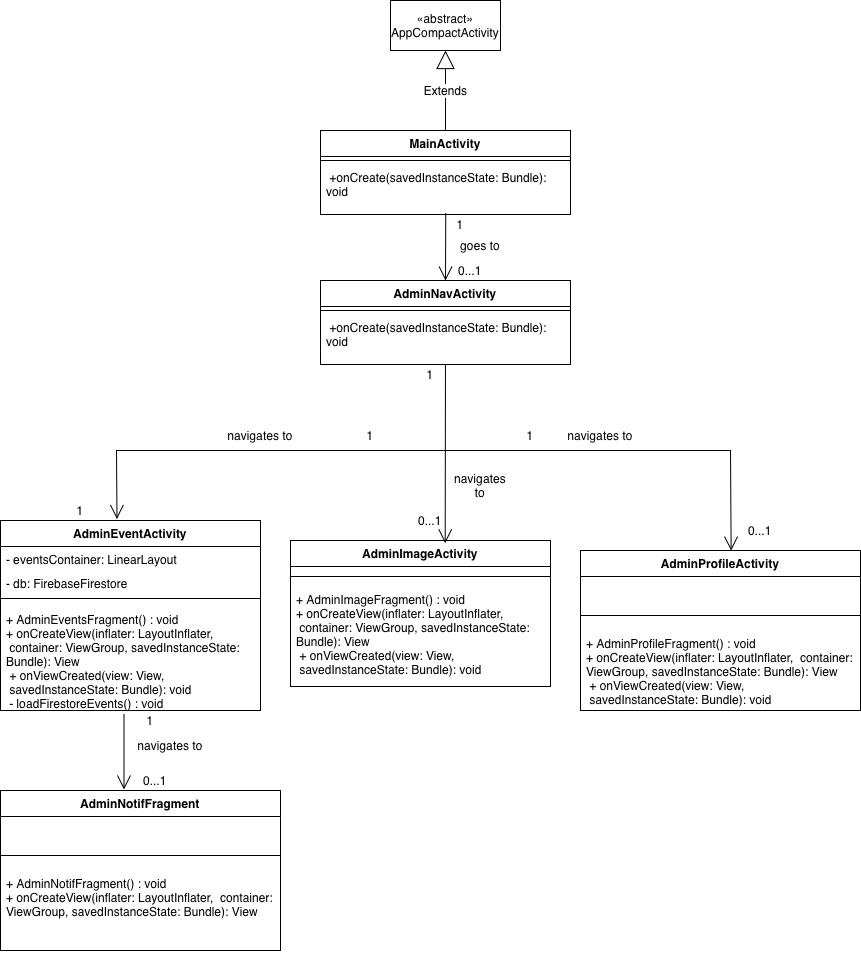

The diagram above was exported from draw.io. Its source (the exported page's mxGraphModel, read from the mxfile embedded in the PNG):
<mxGraphModel dx="946" dy="1752" grid="1" gridSize="10" guides="1" tooltips="1" connect="1" arrows="1" fold="1" page="1" pageScale="1" pageWidth="850" pageHeight="1100" math="0" shadow="0">
  <root>
    <mxCell id="0" />
    <mxCell id="1" parent="0" />
    <mxCell id="L9INcTYI87cwiFGCjoyV-1" value="AdminNavActivity" style="swimlane;fontStyle=1;align=center;verticalAlign=top;childLayout=stackLayout;horizontal=1;startSize=26;horizontalStack=0;resizeParent=1;resizeParentMax=0;resizeLast=0;collapsible=1;marginBottom=0;whiteSpace=wrap;html=1;" parent="1" vertex="1">
      <mxGeometry x="340" y="190" width="250" height="84" as="geometry" />
    </mxCell>
    <mxCell id="L9INcTYI87cwiFGCjoyV-3" value="" style="line;strokeWidth=1;fillColor=none;align=left;verticalAlign=middle;spacingTop=-1;spacingLeft=3;spacingRight=3;rotatable=0;labelPosition=right;points=[];portConstraint=eastwest;strokeColor=inherit;" parent="L9INcTYI87cwiFGCjoyV-1" vertex="1">
      <mxGeometry y="26" width="250" height="8" as="geometry" />
    </mxCell>
    <mxCell id="L9INcTYI87cwiFGCjoyV-4" value="&amp;nbsp;+onCreate(savedInstanceState: Bundle): void" style="text;strokeColor=none;fillColor=none;align=left;verticalAlign=top;spacingLeft=4;spacingRight=4;overflow=hidden;rotatable=0;points=[[0,0.5],[1,0.5]];portConstraint=eastwest;whiteSpace=wrap;html=1;" parent="L9INcTYI87cwiFGCjoyV-1" vertex="1">
      <mxGeometry y="34" width="250" height="50" as="geometry" />
    </mxCell>
    <mxCell id="L9INcTYI87cwiFGCjoyV-5" value="AdminEventActivity" style="swimlane;fontStyle=1;align=center;verticalAlign=top;childLayout=stackLayout;horizontal=1;startSize=26;horizontalStack=0;resizeParent=1;resizeParentMax=0;resizeLast=0;collapsible=1;marginBottom=0;whiteSpace=wrap;html=1;" parent="1" vertex="1">
      <mxGeometry x="20" y="430" width="260" height="190" as="geometry" />
    </mxCell>
    <mxCell id="L9INcTYI87cwiFGCjoyV-19" value="- eventsContainer: LinearLayout" style="text;strokeColor=none;fillColor=none;align=left;verticalAlign=top;spacingLeft=4;spacingRight=4;overflow=hidden;rotatable=0;points=[[0,0.5],[1,0.5]];portConstraint=eastwest;whiteSpace=wrap;html=1;" parent="L9INcTYI87cwiFGCjoyV-5" vertex="1">
      <mxGeometry y="26" width="260" height="24" as="geometry" />
    </mxCell>
    <mxCell id="L9INcTYI87cwiFGCjoyV-22" value="- db: FirebaseFirestore" style="text;strokeColor=none;fillColor=none;align=left;verticalAlign=top;spacingLeft=4;spacingRight=4;overflow=hidden;rotatable=0;points=[[0,0.5],[1,0.5]];portConstraint=eastwest;whiteSpace=wrap;html=1;" parent="L9INcTYI87cwiFGCjoyV-5" vertex="1">
      <mxGeometry y="50" width="260" height="20" as="geometry" />
    </mxCell>
    <mxCell id="L9INcTYI87cwiFGCjoyV-7" value="" style="line;strokeWidth=1;fillColor=none;align=left;verticalAlign=middle;spacingTop=-1;spacingLeft=3;spacingRight=3;rotatable=0;labelPosition=right;points=[];portConstraint=eastwest;strokeColor=inherit;" parent="L9INcTYI87cwiFGCjoyV-5" vertex="1">
      <mxGeometry y="70" width="260" height="16" as="geometry" />
    </mxCell>
    <mxCell id="L9INcTYI87cwiFGCjoyV-8" value="+ AdminEventsFragment() : void&lt;div&gt;+ onCreateView(inflater: LayoutInflater, &amp;nbsp;container: ViewGroup, savedInstanceState: Bundle): View&amp;nbsp;&lt;br&gt;&amp;nbsp;+ onViewCreated(view: View, &amp;nbsp;savedInstanceState: Bundle): void&lt;/div&gt;&lt;div&gt;&amp;nbsp;- loadFirestoreEvents() : void &amp;nbsp;&amp;nbsp;&lt;br&gt;&lt;/div&gt;" style="text;strokeColor=none;fillColor=none;align=left;verticalAlign=top;spacingLeft=4;spacingRight=4;overflow=hidden;rotatable=0;points=[[0,0.5],[1,0.5]];portConstraint=eastwest;whiteSpace=wrap;html=1;" parent="L9INcTYI87cwiFGCjoyV-5" vertex="1">
      <mxGeometry y="86" width="260" height="104" as="geometry" />
    </mxCell>
    <mxCell id="L9INcTYI87cwiFGCjoyV-10" value="AdminImageActivity" style="swimlane;fontStyle=1;align=center;verticalAlign=top;childLayout=stackLayout;horizontal=1;startSize=26;horizontalStack=0;resizeParent=1;resizeParentMax=0;resizeLast=0;collapsible=1;marginBottom=0;whiteSpace=wrap;html=1;" parent="1" vertex="1">
      <mxGeometry x="310" y="450" width="260" height="146" as="geometry">
        <mxRectangle x="310" y="450" width="150" height="30" as="alternateBounds" />
      </mxGeometry>
    </mxCell>
    <mxCell id="L9INcTYI87cwiFGCjoyV-11" value="" style="line;strokeWidth=1;fillColor=none;align=left;verticalAlign=middle;spacingTop=-1;spacingLeft=3;spacingRight=3;rotatable=0;labelPosition=right;points=[];portConstraint=eastwest;strokeColor=inherit;" parent="L9INcTYI87cwiFGCjoyV-10" vertex="1">
      <mxGeometry y="26" width="260" height="20" as="geometry" />
    </mxCell>
    <mxCell id="L9INcTYI87cwiFGCjoyV-12" value="+ AdminImageFragment() : void&lt;div&gt;+ onCreateView(inflater: LayoutInflater, &amp;nbsp;container: ViewGroup, savedInstanceState: Bundle): View&amp;nbsp;&lt;br&gt;&amp;nbsp;+ onViewCreated(view: View, &amp;nbsp;savedInstanceState: Bundle): void&lt;/div&gt;" style="text;strokeColor=none;fillColor=none;align=left;verticalAlign=top;spacingLeft=4;spacingRight=4;overflow=hidden;rotatable=0;points=[[0,0.5],[1,0.5]];portConstraint=eastwest;whiteSpace=wrap;html=1;" parent="L9INcTYI87cwiFGCjoyV-10" vertex="1">
      <mxGeometry y="46" width="260" height="100" as="geometry" />
    </mxCell>
    <mxCell id="L9INcTYI87cwiFGCjoyV-13" value="AdminProfileActivity" style="swimlane;fontStyle=1;align=center;verticalAlign=top;childLayout=stackLayout;horizontal=1;startSize=26;horizontalStack=0;resizeParent=1;resizeParentMax=0;resizeLast=0;collapsible=1;marginBottom=0;whiteSpace=wrap;html=1;" parent="1" vertex="1">
      <mxGeometry x="600" y="460" width="280" height="160" as="geometry" />
    </mxCell>
    <mxCell id="L9INcTYI87cwiFGCjoyV-21" value="&amp;nbsp;" style="text;strokeColor=none;fillColor=none;align=left;verticalAlign=top;spacingLeft=4;spacingRight=4;overflow=hidden;rotatable=0;points=[[0,0.5],[1,0.5]];portConstraint=eastwest;whiteSpace=wrap;html=1;" parent="L9INcTYI87cwiFGCjoyV-13" vertex="1">
      <mxGeometry y="26" width="280" height="24" as="geometry" />
    </mxCell>
    <mxCell id="L9INcTYI87cwiFGCjoyV-14" value="" style="line;strokeWidth=1;fillColor=none;align=left;verticalAlign=middle;spacingTop=-1;spacingLeft=3;spacingRight=3;rotatable=0;labelPosition=right;points=[];portConstraint=eastwest;strokeColor=inherit;" parent="L9INcTYI87cwiFGCjoyV-13" vertex="1">
      <mxGeometry y="50" width="280" height="30" as="geometry" />
    </mxCell>
    <mxCell id="L9INcTYI87cwiFGCjoyV-15" value="+ AdminProfileFragment() : void &amp;nbsp; &amp;nbsp; &amp;nbsp; &amp;nbsp; &amp;nbsp; &amp;nbsp; &amp;nbsp; &amp;nbsp; &amp;nbsp; &amp;nbsp; &amp;nbsp; &amp;nbsp; &amp;nbsp;&lt;br&gt;+ onCreateView(inflater: LayoutInflater, &amp;nbsp;container: ViewGroup, savedInstanceState: Bundle): View&amp;nbsp;&lt;br&gt;&amp;nbsp;+ onViewCreated(view: View, &amp;nbsp;savedInstanceState: Bundle): void" style="text;strokeColor=none;fillColor=none;align=left;verticalAlign=top;spacingLeft=4;spacingRight=4;overflow=hidden;rotatable=0;points=[[0,0.5],[1,0.5]];portConstraint=eastwest;whiteSpace=wrap;html=1;" parent="L9INcTYI87cwiFGCjoyV-13" vertex="1">
      <mxGeometry y="80" width="280" height="80" as="geometry" />
    </mxCell>
    <mxCell id="L9INcTYI87cwiFGCjoyV-16" value="«abstract»&lt;br&gt;&lt;p style=&quot;margin: 0px; font-style: normal; font-variant-caps: normal; font-stretch: normal; line-height: normal; font-size-adjust: none; font-kerning: auto; font-variant-alternates: normal; font-variant-ligatures: normal; font-variant-numeric: normal; font-variant-east-asian: normal; font-variant-position: normal; font-variant-emoji: normal; font-feature-settings: normal; font-optical-sizing: auto; font-variation-settings: normal;&quot;&gt;AppCompactActivity&lt;/p&gt;" style="html=1;whiteSpace=wrap;" parent="1" vertex="1">
      <mxGeometry x="410" y="-90" width="110" height="50" as="geometry" />
    </mxCell>
    <mxCell id="L9INcTYI87cwiFGCjoyV-17" value="Extends" style="endArrow=block;endSize=16;endFill=0;html=1;rounded=0;fontSize=12;curved=1;entryX=0.5;entryY=1;entryDx=0;entryDy=0;exitX=0.5;exitY=0;exitDx=0;exitDy=0;" parent="1" source="L9INcTYI87cwiFGCjoyV-73" target="L9INcTYI87cwiFGCjoyV-16" edge="1">
      <mxGeometry width="160" relative="1" as="geometry">
        <mxPoint x="475" y="30" as="sourcePoint" />
        <mxPoint x="765" y="50" as="targetPoint" />
      </mxGeometry>
    </mxCell>
    <mxCell id="L9INcTYI87cwiFGCjoyV-23" value="" style="endArrow=open;endFill=1;endSize=12;html=1;rounded=0;fontSize=12;curved=1;entryX=0.595;entryY=0.019;entryDx=0;entryDy=0;entryPerimeter=0;" parent="1" source="L9INcTYI87cwiFGCjoyV-4" target="L9INcTYI87cwiFGCjoyV-10" edge="1">
      <mxGeometry width="160" relative="1" as="geometry">
        <mxPoint x="270" y="410" as="sourcePoint" />
        <mxPoint x="430" y="410" as="targetPoint" />
      </mxGeometry>
    </mxCell>
    <mxCell id="L9INcTYI87cwiFGCjoyV-26" value="" style="endArrow=open;endFill=1;endSize=12;html=1;rounded=0;fontSize=12;curved=0;entryX=0.538;entryY=0.001;entryDx=0;entryDy=0;entryPerimeter=0;" parent="1" target="L9INcTYI87cwiFGCjoyV-13" edge="1">
      <mxGeometry width="160" relative="1" as="geometry">
        <mxPoint x="460" y="360" as="sourcePoint" />
        <mxPoint x="610" y="350" as="targetPoint" />
        <Array as="points">
          <mxPoint x="750" y="360" />
        </Array>
      </mxGeometry>
    </mxCell>
    <mxCell id="L9INcTYI87cwiFGCjoyV-27" value="" style="endArrow=open;endFill=1;endSize=12;html=1;rounded=0;fontSize=12;curved=0;entryX=0.448;entryY=-0.008;entryDx=0;entryDy=0;entryPerimeter=0;" parent="1" target="L9INcTYI87cwiFGCjoyV-5" edge="1">
      <mxGeometry width="160" relative="1" as="geometry">
        <mxPoint x="470" y="360" as="sourcePoint" />
        <mxPoint x="300" y="485" as="targetPoint" />
        <Array as="points">
          <mxPoint x="136" y="360" />
        </Array>
      </mxGeometry>
    </mxCell>
    <mxCell id="L9INcTYI87cwiFGCjoyV-28" value="navigates to" style="text;html=1;whiteSpace=wrap;strokeColor=none;fillColor=none;align=center;verticalAlign=middle;rounded=0;" parent="1" vertex="1">
      <mxGeometry x="470" y="380" width="60" height="30" as="geometry" />
    </mxCell>
    <mxCell id="L9INcTYI87cwiFGCjoyV-31" value="navigates to" style="text;html=1;whiteSpace=wrap;strokeColor=none;fillColor=none;align=center;verticalAlign=middle;rounded=0;" parent="1" vertex="1">
      <mxGeometry x="580" y="330" width="80" height="30" as="geometry" />
    </mxCell>
    <mxCell id="L9INcTYI87cwiFGCjoyV-32" value="navigates to" style="text;html=1;whiteSpace=wrap;strokeColor=none;fillColor=none;align=center;verticalAlign=middle;rounded=0;" parent="1" vertex="1">
      <mxGeometry x="240" y="330" width="80" height="30" as="geometry" />
    </mxCell>
    <mxCell id="L9INcTYI87cwiFGCjoyV-33" value="1" style="text;html=1;whiteSpace=wrap;strokeColor=none;fillColor=none;align=center;verticalAlign=middle;rounded=0;" parent="1" vertex="1">
      <mxGeometry x="530" y="335" width="40" height="20" as="geometry" />
    </mxCell>
    <mxCell id="L9INcTYI87cwiFGCjoyV-34" value="0...1" style="text;html=1;whiteSpace=wrap;strokeColor=none;fillColor=none;align=center;verticalAlign=middle;rounded=0;" parent="1" vertex="1">
      <mxGeometry x="760" y="430" width="40" height="20" as="geometry" />
    </mxCell>
    <mxCell id="L9INcTYI87cwiFGCjoyV-36" value="1" style="text;html=1;whiteSpace=wrap;strokeColor=none;fillColor=none;align=center;verticalAlign=middle;rounded=0;" parent="1" vertex="1">
      <mxGeometry x="370" y="335" width="40" height="20" as="geometry" />
    </mxCell>
    <mxCell id="L9INcTYI87cwiFGCjoyV-37" value="1" style="text;html=1;whiteSpace=wrap;strokeColor=none;fillColor=none;align=center;verticalAlign=middle;rounded=0;" parent="1" vertex="1">
      <mxGeometry x="80" y="410" width="40" height="20" as="geometry" />
    </mxCell>
    <mxCell id="L9INcTYI87cwiFGCjoyV-38" value="0...1" style="text;html=1;whiteSpace=wrap;strokeColor=none;fillColor=none;align=center;verticalAlign=middle;rounded=0;" parent="1" vertex="1">
      <mxGeometry x="430" y="420" width="40" height="20" as="geometry" />
    </mxCell>
    <mxCell id="L9INcTYI87cwiFGCjoyV-40" value="1" style="text;html=1;whiteSpace=wrap;strokeColor=none;fillColor=none;align=center;verticalAlign=middle;rounded=0;" parent="1" vertex="1">
      <mxGeometry x="430" y="274" width="40" height="20" as="geometry" />
    </mxCell>
    <mxCell id="L9INcTYI87cwiFGCjoyV-65" value="AdminNotifFragment" style="swimlane;fontStyle=1;align=center;verticalAlign=top;childLayout=stackLayout;horizontal=1;startSize=26;horizontalStack=0;resizeParent=1;resizeParentMax=0;resizeLast=0;collapsible=1;marginBottom=0;whiteSpace=wrap;html=1;" parent="1" vertex="1">
      <mxGeometry x="20" y="700" width="280" height="160" as="geometry" />
    </mxCell>
    <mxCell id="L9INcTYI87cwiFGCjoyV-66" value="&amp;nbsp;" style="text;strokeColor=none;fillColor=none;align=left;verticalAlign=top;spacingLeft=4;spacingRight=4;overflow=hidden;rotatable=0;points=[[0,0.5],[1,0.5]];portConstraint=eastwest;whiteSpace=wrap;html=1;" parent="L9INcTYI87cwiFGCjoyV-65" vertex="1">
      <mxGeometry y="26" width="280" height="24" as="geometry" />
    </mxCell>
    <mxCell id="L9INcTYI87cwiFGCjoyV-67" value="" style="line;strokeWidth=1;fillColor=none;align=left;verticalAlign=middle;spacingTop=-1;spacingLeft=3;spacingRight=3;rotatable=0;labelPosition=right;points=[];portConstraint=eastwest;strokeColor=inherit;" parent="L9INcTYI87cwiFGCjoyV-65" vertex="1">
      <mxGeometry y="50" width="280" height="30" as="geometry" />
    </mxCell>
    <mxCell id="L9INcTYI87cwiFGCjoyV-68" value="+ AdminNotifFragment() : void &amp;nbsp; &amp;nbsp; &amp;nbsp; &amp;nbsp; &amp;nbsp; &amp;nbsp; &amp;nbsp; &amp;nbsp; &amp;nbsp; &amp;nbsp; &amp;nbsp; &amp;nbsp; &amp;nbsp;&lt;br&gt;+ onCreateView(inflater: LayoutInflater, &amp;nbsp;container: ViewGroup, savedInstanceState: Bundle): View&amp;nbsp;" style="text;strokeColor=none;fillColor=none;align=left;verticalAlign=top;spacingLeft=4;spacingRight=4;overflow=hidden;rotatable=0;points=[[0,0.5],[1,0.5]];portConstraint=eastwest;whiteSpace=wrap;html=1;" parent="L9INcTYI87cwiFGCjoyV-65" vertex="1">
      <mxGeometry y="80" width="280" height="80" as="geometry" />
    </mxCell>
    <mxCell id="L9INcTYI87cwiFGCjoyV-69" value="" style="endArrow=open;endFill=1;endSize=12;html=1;rounded=0;fontSize=12;curved=1;exitX=0.475;exitY=1.036;exitDx=0;exitDy=0;exitPerimeter=0;entryX=0.441;entryY=-0.006;entryDx=0;entryDy=0;entryPerimeter=0;" parent="1" source="L9INcTYI87cwiFGCjoyV-8" target="L9INcTYI87cwiFGCjoyV-65" edge="1">
      <mxGeometry width="160" relative="1" as="geometry">
        <mxPoint x="290" y="650" as="sourcePoint" />
        <mxPoint x="145" y="698" as="targetPoint" />
      </mxGeometry>
    </mxCell>
    <mxCell id="L9INcTYI87cwiFGCjoyV-70" value="0...1" style="text;html=1;whiteSpace=wrap;strokeColor=none;fillColor=none;align=center;verticalAlign=middle;rounded=0;" parent="1" vertex="1">
      <mxGeometry x="155" y="680" width="40" height="20" as="geometry" />
    </mxCell>
    <mxCell id="L9INcTYI87cwiFGCjoyV-71" value="1" style="text;html=1;whiteSpace=wrap;strokeColor=none;fillColor=none;align=center;verticalAlign=middle;rounded=0;" parent="1" vertex="1">
      <mxGeometry x="150" y="620" width="40" height="20" as="geometry" />
    </mxCell>
    <mxCell id="L9INcTYI87cwiFGCjoyV-73" value="MainActivity" style="swimlane;fontStyle=1;align=center;verticalAlign=top;childLayout=stackLayout;horizontal=1;startSize=26;horizontalStack=0;resizeParent=1;resizeParentMax=0;resizeLast=0;collapsible=1;marginBottom=0;whiteSpace=wrap;html=1;" parent="1" vertex="1">
      <mxGeometry x="340" y="40" width="250" height="84" as="geometry" />
    </mxCell>
    <mxCell id="L9INcTYI87cwiFGCjoyV-74" value="" style="line;strokeWidth=1;fillColor=none;align=left;verticalAlign=middle;spacingTop=-1;spacingLeft=3;spacingRight=3;rotatable=0;labelPosition=right;points=[];portConstraint=eastwest;strokeColor=inherit;" parent="L9INcTYI87cwiFGCjoyV-73" vertex="1">
      <mxGeometry y="26" width="250" height="8" as="geometry" />
    </mxCell>
    <mxCell id="L9INcTYI87cwiFGCjoyV-75" value="&amp;nbsp;+onCreate(savedInstanceState: Bundle): void" style="text;strokeColor=none;fillColor=none;align=left;verticalAlign=top;spacingLeft=4;spacingRight=4;overflow=hidden;rotatable=0;points=[[0,0.5],[1,0.5]];portConstraint=eastwest;whiteSpace=wrap;html=1;" parent="L9INcTYI87cwiFGCjoyV-73" vertex="1">
      <mxGeometry y="34" width="250" height="50" as="geometry" />
    </mxCell>
    <mxCell id="L9INcTYI87cwiFGCjoyV-76" value="" style="endArrow=open;endFill=1;endSize=12;html=1;rounded=0;fontSize=12;curved=1;entryX=0.5;entryY=0;entryDx=0;entryDy=0;exitX=0.501;exitY=0.97;exitDx=0;exitDy=0;exitPerimeter=0;" parent="1" source="L9INcTYI87cwiFGCjoyV-75" target="L9INcTYI87cwiFGCjoyV-1" edge="1">
      <mxGeometry width="160" relative="1" as="geometry">
        <mxPoint x="410" y="130" as="sourcePoint" />
        <mxPoint x="570" y="130" as="targetPoint" />
      </mxGeometry>
    </mxCell>
    <mxCell id="L9INcTYI87cwiFGCjoyV-77" value="goes to" style="text;html=1;whiteSpace=wrap;strokeColor=none;fillColor=none;align=center;verticalAlign=middle;rounded=0;" parent="1" vertex="1">
      <mxGeometry x="460" y="140" width="80" height="30" as="geometry" />
    </mxCell>
    <mxCell id="L9INcTYI87cwiFGCjoyV-78" value="1" style="text;html=1;whiteSpace=wrap;strokeColor=none;fillColor=none;align=center;verticalAlign=middle;rounded=0;" parent="1" vertex="1">
      <mxGeometry x="460" y="124" width="40" height="20" as="geometry" />
    </mxCell>
    <mxCell id="L9INcTYI87cwiFGCjoyV-79" value="0...1" style="text;html=1;whiteSpace=wrap;strokeColor=none;fillColor=none;align=center;verticalAlign=middle;rounded=0;" parent="1" vertex="1">
      <mxGeometry x="470" y="170" width="40" height="20" as="geometry" />
    </mxCell>
    <mxCell id="bq3pTbiXOcMZOs2CgthS-1" value="navigates to" style="text;html=1;whiteSpace=wrap;strokeColor=none;fillColor=none;align=center;verticalAlign=middle;rounded=0;" vertex="1" parent="1">
      <mxGeometry x="150" y="640" width="80" height="30" as="geometry" />
    </mxCell>
  </root>
</mxGraphModel>